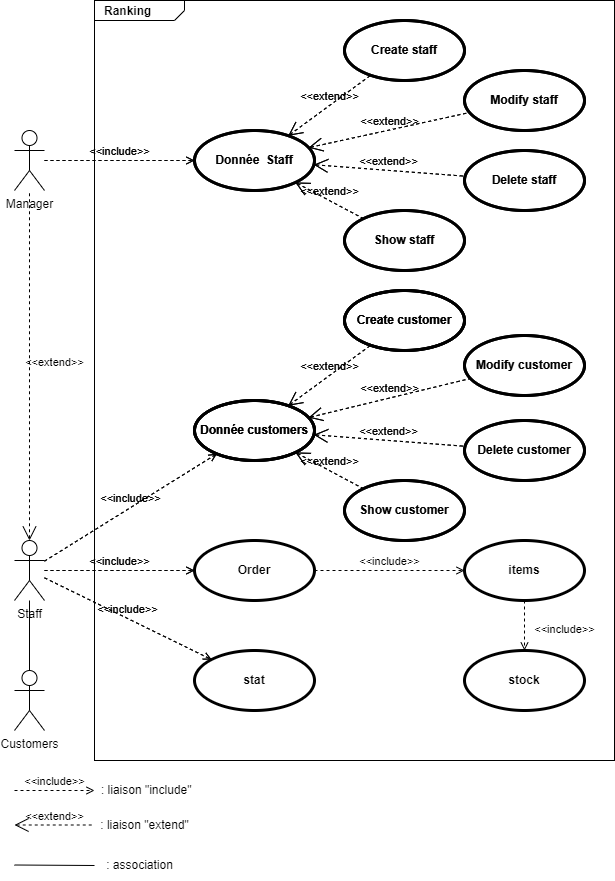

The diagram above was exported from draw.io. Its source (the exported page's mxGraphModel, read from the mxfile embedded in the PNG):
<mxGraphModel dx="1221" dy="764" grid="1" gridSize="10" guides="1" tooltips="1" connect="1" arrows="1" fold="1" page="1" pageScale="1" pageWidth="827" pageHeight="1169" math="0" shadow="0">
  <root>
    <mxCell id="0" />
    <mxCell id="1" parent="0" />
    <mxCell id="QHNm_jBr3AyCsfNkTOBc-62" value="&lt;p style=&quot;margin:0px;margin-top:4px;margin-left:10px;text-align:left;&quot;&gt;&lt;b&gt;Ranking&lt;/b&gt;&lt;/p&gt;" style="html=1;shape=mxgraph.sysml.package;html=1;overflow=fill;whiteSpace=wrap;fillColor=none;" parent="1" vertex="1">
      <mxGeometry x="120" y="40" width="520" height="760" as="geometry" />
    </mxCell>
    <mxCell id="3awYt7qKahZpabFdS9xT-6" value="Staff" style="shape=umlActor;html=1;verticalLabelPosition=bottom;verticalAlign=top;align=center;fillColor=none;" parent="1" vertex="1">
      <mxGeometry x="40" y="580" width="30" height="60" as="geometry" />
    </mxCell>
    <mxCell id="3awYt7qKahZpabFdS9xT-10" value="Donnée customers" style="shape=ellipse;html=1;strokeWidth=3;fontStyle=1;whiteSpace=wrap;align=center;perimeter=ellipsePerimeter;fillColor=none;" parent="1" vertex="1">
      <mxGeometry x="220" y="440" width="120" height="60" as="geometry" />
    </mxCell>
    <mxCell id="3awYt7qKahZpabFdS9xT-11" value="Order" style="shape=ellipse;html=1;strokeWidth=3;fontStyle=1;whiteSpace=wrap;align=center;perimeter=ellipsePerimeter;fillColor=none;" parent="1" vertex="1">
      <mxGeometry x="220" y="580" width="120" height="60" as="geometry" />
    </mxCell>
    <mxCell id="GmJ6NvU2K9QCvQzde59w-1" value="items" style="shape=ellipse;html=1;strokeWidth=3;fontStyle=1;whiteSpace=wrap;align=center;perimeter=ellipsePerimeter;fillColor=none;" parent="1" vertex="1">
      <mxGeometry x="490" y="580" width="120" height="60" as="geometry" />
    </mxCell>
    <mxCell id="GmJ6NvU2K9QCvQzde59w-2" value="stock" style="shape=ellipse;html=1;strokeWidth=3;fontStyle=1;whiteSpace=wrap;align=center;perimeter=ellipsePerimeter;fillColor=none;" parent="1" vertex="1">
      <mxGeometry x="490" y="690" width="120" height="60" as="geometry" />
    </mxCell>
    <mxCell id="GmJ6NvU2K9QCvQzde59w-5" value="&amp;lt;&amp;lt;include&amp;gt;&amp;gt;" style="edgeStyle=none;html=1;endArrow=open;verticalAlign=bottom;dashed=1;labelBackgroundColor=none;rounded=0;" parent="1" source="3awYt7qKahZpabFdS9xT-6" target="3awYt7qKahZpabFdS9xT-11" edge="1">
      <mxGeometry width="160" relative="1" as="geometry">
        <mxPoint x="190" y="400" as="sourcePoint" />
        <mxPoint x="350" y="400" as="targetPoint" />
      </mxGeometry>
    </mxCell>
    <mxCell id="GmJ6NvU2K9QCvQzde59w-6" value="&amp;lt;&amp;lt;include&amp;gt;&amp;gt;" style="edgeStyle=none;html=1;endArrow=open;verticalAlign=bottom;dashed=1;labelBackgroundColor=none;rounded=0;" parent="1" source="3awYt7qKahZpabFdS9xT-6" target="3awYt7qKahZpabFdS9xT-10" edge="1">
      <mxGeometry width="160" relative="1" as="geometry">
        <mxPoint x="80" y="546.0000000000002" as="sourcePoint" />
        <mxPoint x="237.05882352941194" y="504.11764705882365" as="targetPoint" />
      </mxGeometry>
    </mxCell>
    <mxCell id="GmJ6NvU2K9QCvQzde59w-7" value="&amp;lt;&amp;lt;include&amp;gt;&amp;gt;" style="edgeStyle=none;html=1;endArrow=open;verticalAlign=bottom;dashed=1;labelBackgroundColor=none;rounded=0;" parent="1" source="3awYt7qKahZpabFdS9xT-11" target="GmJ6NvU2K9QCvQzde59w-1" edge="1">
      <mxGeometry width="160" relative="1" as="geometry">
        <mxPoint x="90" y="556.0000000000002" as="sourcePoint" />
        <mxPoint x="247.05882352941194" y="514.1176470588236" as="targetPoint" />
      </mxGeometry>
    </mxCell>
    <mxCell id="GmJ6NvU2K9QCvQzde59w-8" value="&amp;lt;&amp;lt;include&amp;gt;&amp;gt;" style="edgeStyle=none;html=1;endArrow=open;verticalAlign=bottom;dashed=1;labelBackgroundColor=none;rounded=0;" parent="1" source="GmJ6NvU2K9QCvQzde59w-1" target="GmJ6NvU2K9QCvQzde59w-2" edge="1">
      <mxGeometry x="0.5" y="40" width="160" relative="1" as="geometry">
        <mxPoint x="100" y="566.0000000000002" as="sourcePoint" />
        <mxPoint x="257.05882352941194" y="524.1176470588236" as="targetPoint" />
        <mxPoint as="offset" />
      </mxGeometry>
    </mxCell>
    <mxCell id="GmJ6NvU2K9QCvQzde59w-10" value="&amp;lt;&amp;lt;include&amp;gt;&amp;gt;" style="edgeStyle=none;html=1;endArrow=open;verticalAlign=bottom;dashed=1;labelBackgroundColor=none;rounded=0;" parent="1" edge="1">
      <mxGeometry width="160" relative="1" as="geometry">
        <mxPoint x="70" y="200" as="sourcePoint" />
        <mxPoint x="220" y="200" as="targetPoint" />
      </mxGeometry>
    </mxCell>
    <mxCell id="QHNm_jBr3AyCsfNkTOBc-1" value="stat" style="shape=ellipse;html=1;strokeWidth=3;fontStyle=1;whiteSpace=wrap;align=center;perimeter=ellipsePerimeter;fillColor=none;" parent="1" vertex="1">
      <mxGeometry x="220" y="690" width="120" height="60" as="geometry" />
    </mxCell>
    <mxCell id="QHNm_jBr3AyCsfNkTOBc-2" value="&amp;lt;&amp;lt;include&amp;gt;&amp;gt;" style="edgeStyle=none;html=1;endArrow=open;verticalAlign=bottom;dashed=1;labelBackgroundColor=none;rounded=0;" parent="1" source="3awYt7qKahZpabFdS9xT-6" target="QHNm_jBr3AyCsfNkTOBc-1" edge="1">
      <mxGeometry width="160" relative="1" as="geometry">
        <mxPoint x="80" y="549.3333333333333" as="sourcePoint" />
        <mxPoint x="230.23564155843883" y="542.6561937085137" as="targetPoint" />
      </mxGeometry>
    </mxCell>
    <mxCell id="QHNm_jBr3AyCsfNkTOBc-3" value="Modify customer" style="shape=ellipse;html=1;strokeWidth=3;fontStyle=1;whiteSpace=wrap;align=center;perimeter=ellipsePerimeter;fillColor=none;" parent="1" vertex="1">
      <mxGeometry x="490" y="375" width="120" height="60" as="geometry" />
    </mxCell>
    <mxCell id="QHNm_jBr3AyCsfNkTOBc-4" value="Delete customer" style="shape=ellipse;html=1;strokeWidth=3;fontStyle=1;whiteSpace=wrap;align=center;perimeter=ellipsePerimeter;fillColor=none;" parent="1" vertex="1">
      <mxGeometry x="490" y="460" width="120" height="60" as="geometry" />
    </mxCell>
    <mxCell id="QHNm_jBr3AyCsfNkTOBc-5" value="Show customer" style="shape=ellipse;html=1;strokeWidth=3;fontStyle=1;whiteSpace=wrap;align=center;perimeter=ellipsePerimeter;fillColor=none;" parent="1" vertex="1">
      <mxGeometry x="370" y="520" width="120" height="60" as="geometry" />
    </mxCell>
    <mxCell id="QHNm_jBr3AyCsfNkTOBc-6" value="Create customer" style="shape=ellipse;html=1;strokeWidth=3;fontStyle=1;whiteSpace=wrap;align=center;perimeter=ellipsePerimeter;fillColor=none;" parent="1" vertex="1">
      <mxGeometry x="370" y="330" width="120" height="60" as="geometry" />
    </mxCell>
    <mxCell id="QHNm_jBr3AyCsfNkTOBc-12" value="&amp;lt;&amp;lt;extend&amp;gt;&amp;gt;" style="edgeStyle=none;html=1;startArrow=open;endArrow=none;startSize=12;verticalAlign=bottom;dashed=1;labelBackgroundColor=none;rounded=0;" parent="1" source="3awYt7qKahZpabFdS9xT-10" target="QHNm_jBr3AyCsfNkTOBc-6" edge="1">
      <mxGeometry width="160" relative="1" as="geometry">
        <mxPoint x="210" y="470" as="sourcePoint" />
        <mxPoint x="370" y="470" as="targetPoint" />
      </mxGeometry>
    </mxCell>
    <mxCell id="QHNm_jBr3AyCsfNkTOBc-14" value="&amp;lt;&amp;lt;extend&amp;gt;&amp;gt;" style="edgeStyle=none;html=1;startArrow=open;endArrow=none;startSize=12;verticalAlign=bottom;dashed=1;labelBackgroundColor=none;rounded=0;" parent="1" source="3awYt7qKahZpabFdS9xT-10" target="QHNm_jBr3AyCsfNkTOBc-3" edge="1">
      <mxGeometry width="160" relative="1" as="geometry">
        <mxPoint x="323.81829979577265" y="455.21934928758037" as="sourcePoint" />
        <mxPoint x="406.1997905215094" y="394.7868202842267" as="targetPoint" />
      </mxGeometry>
    </mxCell>
    <mxCell id="QHNm_jBr3AyCsfNkTOBc-15" value="&amp;lt;&amp;lt;extend&amp;gt;&amp;gt;" style="edgeStyle=none;html=1;startArrow=open;endArrow=none;startSize=12;verticalAlign=bottom;dashed=1;labelBackgroundColor=none;rounded=0;" parent="1" source="3awYt7qKahZpabFdS9xT-10" target="QHNm_jBr3AyCsfNkTOBc-4" edge="1">
      <mxGeometry width="160" relative="1" as="geometry">
        <mxPoint x="344.20885872042595" y="467.14115444306185" as="sourcePoint" />
        <mxPoint x="505.93989981445384" y="428.01446856318717" as="targetPoint" />
      </mxGeometry>
    </mxCell>
    <mxCell id="QHNm_jBr3AyCsfNkTOBc-16" value="&amp;lt;&amp;lt;extend&amp;gt;&amp;gt;" style="edgeStyle=none;html=1;startArrow=open;endArrow=none;startSize=12;verticalAlign=bottom;dashed=1;labelBackgroundColor=none;rounded=0;" parent="1" source="3awYt7qKahZpabFdS9xT-10" target="QHNm_jBr3AyCsfNkTOBc-5" edge="1">
      <mxGeometry width="160" relative="1" as="geometry">
        <mxPoint x="349.3969696196716" y="484.2426406871193" as="sourcePoint" />
        <mxPoint x="500.6477922587726" y="495.6035401673164" as="targetPoint" />
      </mxGeometry>
    </mxCell>
    <mxCell id="QHNm_jBr3AyCsfNkTOBc-27" value="Donnée customers" style="shape=ellipse;html=1;strokeWidth=3;fontStyle=1;whiteSpace=wrap;align=center;perimeter=ellipsePerimeter;fillColor=none;" parent="1" vertex="1">
      <mxGeometry x="220" y="440" width="120" height="60" as="geometry" />
    </mxCell>
    <mxCell id="QHNm_jBr3AyCsfNkTOBc-28" value="Create customer" style="shape=ellipse;html=1;strokeWidth=3;fontStyle=1;whiteSpace=wrap;align=center;perimeter=ellipsePerimeter;fillColor=none;" parent="1" vertex="1">
      <mxGeometry x="370" y="330" width="120" height="60" as="geometry" />
    </mxCell>
    <mxCell id="QHNm_jBr3AyCsfNkTOBc-29" value="Delete staff" style="shape=ellipse;html=1;strokeWidth=3;fontStyle=1;whiteSpace=wrap;align=center;perimeter=ellipsePerimeter;fillColor=none;" parent="1" vertex="1">
      <mxGeometry x="490" y="190" width="120" height="60" as="geometry" />
    </mxCell>
    <mxCell id="QHNm_jBr3AyCsfNkTOBc-30" value="Show staff" style="shape=ellipse;html=1;strokeWidth=3;fontStyle=1;whiteSpace=wrap;align=center;perimeter=ellipsePerimeter;fillColor=none;" parent="1" vertex="1">
      <mxGeometry x="370" y="250" width="120" height="60" as="geometry" />
    </mxCell>
    <mxCell id="QHNm_jBr3AyCsfNkTOBc-31" value="&amp;lt;&amp;lt;extend&amp;gt;&amp;gt;" style="edgeStyle=none;html=1;startArrow=open;endArrow=none;startSize=12;verticalAlign=bottom;dashed=1;labelBackgroundColor=none;rounded=0;" parent="1" edge="1">
      <mxGeometry width="160" relative="1" as="geometry">
        <mxPoint x="313.81829979577265" y="175.21934928758037" as="sourcePoint" />
        <mxPoint x="396.1997905215094" y="114.78682028422668" as="targetPoint" />
      </mxGeometry>
    </mxCell>
    <mxCell id="QHNm_jBr3AyCsfNkTOBc-32" value="&amp;lt;&amp;lt;extend&amp;gt;&amp;gt;" style="edgeStyle=none;html=1;startArrow=open;endArrow=none;startSize=12;verticalAlign=bottom;dashed=1;labelBackgroundColor=none;rounded=0;" parent="1" target="QHNm_jBr3AyCsfNkTOBc-37" edge="1">
      <mxGeometry width="160" relative="1" as="geometry">
        <mxPoint x="334.20885872042595" y="187.14115444306185" as="sourcePoint" />
        <mxPoint x="495.93989981445384" y="148.01446856318717" as="targetPoint" />
      </mxGeometry>
    </mxCell>
    <mxCell id="QHNm_jBr3AyCsfNkTOBc-33" value="&amp;lt;&amp;lt;extend&amp;gt;&amp;gt;" style="edgeStyle=none;html=1;startArrow=open;endArrow=none;startSize=12;verticalAlign=bottom;dashed=1;labelBackgroundColor=none;rounded=0;" parent="1" target="QHNm_jBr3AyCsfNkTOBc-29" edge="1">
      <mxGeometry width="160" relative="1" as="geometry">
        <mxPoint x="339.3969696196716" y="204.24264068711932" as="sourcePoint" />
        <mxPoint x="505.93989981445384" y="158.01446856318717" as="targetPoint" />
      </mxGeometry>
    </mxCell>
    <mxCell id="QHNm_jBr3AyCsfNkTOBc-34" value="&amp;lt;&amp;lt;extend&amp;gt;&amp;gt;" style="edgeStyle=none;html=1;startArrow=open;endArrow=none;startSize=12;verticalAlign=bottom;dashed=1;labelBackgroundColor=none;rounded=0;" parent="1" target="QHNm_jBr3AyCsfNkTOBc-30" edge="1">
      <mxGeometry width="160" relative="1" as="geometry">
        <mxPoint x="320.88511167513366" y="221.95681923294205" as="sourcePoint" />
        <mxPoint x="500.6477922587726" y="225.6035401673164" as="targetPoint" />
      </mxGeometry>
    </mxCell>
    <mxCell id="QHNm_jBr3AyCsfNkTOBc-35" value="Donnée&amp;nbsp; Staff" style="shape=ellipse;html=1;strokeWidth=3;fontStyle=1;whiteSpace=wrap;align=center;perimeter=ellipsePerimeter;fillColor=none;" parent="1" vertex="1">
      <mxGeometry x="220" y="170" width="120" height="60" as="geometry" />
    </mxCell>
    <mxCell id="QHNm_jBr3AyCsfNkTOBc-36" value="Create staff" style="shape=ellipse;html=1;strokeWidth=3;fontStyle=1;whiteSpace=wrap;align=center;perimeter=ellipsePerimeter;fillColor=none;" parent="1" vertex="1">
      <mxGeometry x="370" y="60" width="120" height="60" as="geometry" />
    </mxCell>
    <mxCell id="QHNm_jBr3AyCsfNkTOBc-37" value="Modify staff" style="shape=ellipse;html=1;strokeWidth=3;fontStyle=1;whiteSpace=wrap;align=center;perimeter=ellipsePerimeter;fillColor=none;" parent="1" vertex="1">
      <mxGeometry x="490" y="110" width="120" height="60" as="geometry" />
    </mxCell>
    <mxCell id="QHNm_jBr3AyCsfNkTOBc-39" value="&amp;lt;&amp;lt;include&amp;gt;&amp;gt;" style="edgeStyle=none;html=1;endArrow=open;verticalAlign=bottom;dashed=1;labelBackgroundColor=none;rounded=0;" parent="1" edge="1">
      <mxGeometry width="160" relative="1" as="geometry">
        <mxPoint x="70" y="200" as="sourcePoint" />
        <mxPoint x="220" y="200" as="targetPoint" />
      </mxGeometry>
    </mxCell>
    <mxCell id="QHNm_jBr3AyCsfNkTOBc-40" value="Donnée&amp;nbsp; Staff" style="shape=ellipse;html=1;strokeWidth=3;fontStyle=1;whiteSpace=wrap;align=center;perimeter=ellipsePerimeter;fillColor=none;" parent="1" vertex="1">
      <mxGeometry x="220" y="170" width="120" height="60" as="geometry" />
    </mxCell>
    <mxCell id="QHNm_jBr3AyCsfNkTOBc-41" value="Create staff" style="shape=ellipse;html=1;strokeWidth=3;fontStyle=1;whiteSpace=wrap;align=center;perimeter=ellipsePerimeter;fillColor=none;" parent="1" vertex="1">
      <mxGeometry x="370" y="60" width="120" height="60" as="geometry" />
    </mxCell>
    <mxCell id="QHNm_jBr3AyCsfNkTOBc-42" value="&amp;lt;&amp;lt;extend&amp;gt;&amp;gt;" style="edgeStyle=none;html=1;startArrow=open;endArrow=none;startSize=12;verticalAlign=bottom;dashed=1;labelBackgroundColor=none;rounded=0;" parent="1" edge="1">
      <mxGeometry width="160" relative="1" as="geometry">
        <mxPoint x="313.81829979577265" y="175.21934928758037" as="sourcePoint" />
        <mxPoint x="396.1997905215094" y="114.78682028422668" as="targetPoint" />
      </mxGeometry>
    </mxCell>
    <mxCell id="QHNm_jBr3AyCsfNkTOBc-43" value="&amp;lt;&amp;lt;extend&amp;gt;&amp;gt;" style="edgeStyle=none;html=1;startArrow=open;endArrow=none;startSize=12;verticalAlign=bottom;dashed=1;labelBackgroundColor=none;rounded=0;" parent="1" target="QHNm_jBr3AyCsfNkTOBc-48" edge="1">
      <mxGeometry width="160" relative="1" as="geometry">
        <mxPoint x="334.20885872042595" y="187.14115444306185" as="sourcePoint" />
        <mxPoint x="495.93989981445384" y="148.01446856318717" as="targetPoint" />
      </mxGeometry>
    </mxCell>
    <mxCell id="QHNm_jBr3AyCsfNkTOBc-44" value="&amp;lt;&amp;lt;extend&amp;gt;&amp;gt;" style="edgeStyle=none;html=1;startArrow=open;endArrow=none;startSize=12;verticalAlign=bottom;dashed=1;labelBackgroundColor=none;rounded=0;" parent="1" target="QHNm_jBr3AyCsfNkTOBc-47" edge="1">
      <mxGeometry width="160" relative="1" as="geometry">
        <mxPoint x="339.3969696196716" y="204.24264068711932" as="sourcePoint" />
        <mxPoint x="505.93989981445384" y="158.01446856318717" as="targetPoint" />
      </mxGeometry>
    </mxCell>
    <mxCell id="QHNm_jBr3AyCsfNkTOBc-45" value="&amp;lt;&amp;lt;extend&amp;gt;&amp;gt;" style="edgeStyle=none;html=1;startArrow=open;endArrow=none;startSize=12;verticalAlign=bottom;dashed=1;labelBackgroundColor=none;rounded=0;" parent="1" target="QHNm_jBr3AyCsfNkTOBc-46" edge="1">
      <mxGeometry width="160" relative="1" as="geometry">
        <mxPoint x="320.88511167513366" y="221.95681923294205" as="sourcePoint" />
        <mxPoint x="500.6477922587726" y="225.6035401673164" as="targetPoint" />
      </mxGeometry>
    </mxCell>
    <mxCell id="QHNm_jBr3AyCsfNkTOBc-46" value="Show staff" style="shape=ellipse;html=1;strokeWidth=3;fontStyle=1;whiteSpace=wrap;align=center;perimeter=ellipsePerimeter;fillColor=none;" parent="1" vertex="1">
      <mxGeometry x="370" y="250" width="120" height="60" as="geometry" />
    </mxCell>
    <mxCell id="QHNm_jBr3AyCsfNkTOBc-47" value="Delete staff" style="shape=ellipse;html=1;strokeWidth=3;fontStyle=1;whiteSpace=wrap;align=center;perimeter=ellipsePerimeter;fillColor=none;" parent="1" vertex="1">
      <mxGeometry x="490" y="190" width="120" height="60" as="geometry" />
    </mxCell>
    <mxCell id="QHNm_jBr3AyCsfNkTOBc-48" value="Modify staff" style="shape=ellipse;html=1;strokeWidth=3;fontStyle=1;whiteSpace=wrap;align=center;perimeter=ellipsePerimeter;fillColor=none;" parent="1" vertex="1">
      <mxGeometry x="490" y="110" width="120" height="60" as="geometry" />
    </mxCell>
    <mxCell id="QHNm_jBr3AyCsfNkTOBc-49" value="Create customer" style="shape=ellipse;html=1;strokeWidth=3;fontStyle=1;whiteSpace=wrap;align=center;perimeter=ellipsePerimeter;fillColor=none;" parent="1" vertex="1">
      <mxGeometry x="370" y="330" width="120" height="60" as="geometry" />
    </mxCell>
    <mxCell id="QHNm_jBr3AyCsfNkTOBc-50" value="Donnée customers" style="shape=ellipse;html=1;strokeWidth=3;fontStyle=1;whiteSpace=wrap;align=center;perimeter=ellipsePerimeter;fillColor=none;" parent="1" vertex="1">
      <mxGeometry x="220" y="440" width="120" height="60" as="geometry" />
    </mxCell>
    <mxCell id="QHNm_jBr3AyCsfNkTOBc-51" value="&amp;lt;&amp;lt;extend&amp;gt;&amp;gt;" style="edgeStyle=none;html=1;startArrow=open;endArrow=none;startSize=12;verticalAlign=bottom;dashed=1;labelBackgroundColor=none;rounded=0;" parent="1" edge="1">
      <mxGeometry width="160" relative="1" as="geometry">
        <mxPoint x="313.81829979577265" y="445.21934928758037" as="sourcePoint" />
        <mxPoint x="396.1997905215094" y="384.7868202842267" as="targetPoint" />
      </mxGeometry>
    </mxCell>
    <mxCell id="QHNm_jBr3AyCsfNkTOBc-52" value="&amp;lt;&amp;lt;extend&amp;gt;&amp;gt;" style="edgeStyle=none;html=1;startArrow=open;endArrow=none;startSize=12;verticalAlign=bottom;dashed=1;labelBackgroundColor=none;rounded=0;" parent="1" target="QHNm_jBr3AyCsfNkTOBc-57" edge="1">
      <mxGeometry width="160" relative="1" as="geometry">
        <mxPoint x="334.20885872042595" y="457.14115444306185" as="sourcePoint" />
        <mxPoint x="406.1997905215094" y="394.7868202842267" as="targetPoint" />
      </mxGeometry>
    </mxCell>
    <mxCell id="QHNm_jBr3AyCsfNkTOBc-53" value="&amp;lt;&amp;lt;extend&amp;gt;&amp;gt;" style="edgeStyle=none;html=1;startArrow=open;endArrow=none;startSize=12;verticalAlign=bottom;dashed=1;labelBackgroundColor=none;rounded=0;" parent="1" target="QHNm_jBr3AyCsfNkTOBc-56" edge="1">
      <mxGeometry width="160" relative="1" as="geometry">
        <mxPoint x="339.3969696196716" y="474.2426406871193" as="sourcePoint" />
        <mxPoint x="505.93989981445384" y="428.01446856318717" as="targetPoint" />
      </mxGeometry>
    </mxCell>
    <mxCell id="QHNm_jBr3AyCsfNkTOBc-54" value="&amp;lt;&amp;lt;extend&amp;gt;&amp;gt;" style="edgeStyle=none;html=1;startArrow=open;endArrow=none;startSize=12;verticalAlign=bottom;dashed=1;labelBackgroundColor=none;rounded=0;" parent="1" target="QHNm_jBr3AyCsfNkTOBc-55" edge="1">
      <mxGeometry width="160" relative="1" as="geometry">
        <mxPoint x="320.88511167513366" y="491.95681923294205" as="sourcePoint" />
        <mxPoint x="500.6477922587726" y="495.6035401673164" as="targetPoint" />
      </mxGeometry>
    </mxCell>
    <mxCell id="QHNm_jBr3AyCsfNkTOBc-55" value="Show customer" style="shape=ellipse;html=1;strokeWidth=3;fontStyle=1;whiteSpace=wrap;align=center;perimeter=ellipsePerimeter;fillColor=none;" parent="1" vertex="1">
      <mxGeometry x="370" y="520" width="120" height="60" as="geometry" />
    </mxCell>
    <mxCell id="QHNm_jBr3AyCsfNkTOBc-56" value="Delete customer" style="shape=ellipse;html=1;strokeWidth=3;fontStyle=1;whiteSpace=wrap;align=center;perimeter=ellipsePerimeter;fillColor=none;" parent="1" vertex="1">
      <mxGeometry x="490" y="460" width="120" height="60" as="geometry" />
    </mxCell>
    <mxCell id="QHNm_jBr3AyCsfNkTOBc-57" value="Modify customer" style="shape=ellipse;html=1;strokeWidth=3;fontStyle=1;whiteSpace=wrap;align=center;perimeter=ellipsePerimeter;fillColor=none;" parent="1" vertex="1">
      <mxGeometry x="490" y="375" width="120" height="60" as="geometry" />
    </mxCell>
    <mxCell id="QHNm_jBr3AyCsfNkTOBc-58" value="&amp;lt;&amp;lt;include&amp;gt;&amp;gt;" style="edgeStyle=none;html=1;endArrow=open;verticalAlign=bottom;dashed=1;labelBackgroundColor=none;rounded=0;" parent="1" edge="1">
      <mxGeometry width="160" relative="1" as="geometry">
        <mxPoint x="70" y="600.6666666666667" as="sourcePoint" />
        <mxPoint x="242.4165335010373" y="493.385268043799" as="targetPoint" />
      </mxGeometry>
    </mxCell>
    <mxCell id="QHNm_jBr3AyCsfNkTOBc-59" value="&amp;lt;&amp;lt;include&amp;gt;&amp;gt;" style="edgeStyle=none;html=1;endArrow=open;verticalAlign=bottom;dashed=1;labelBackgroundColor=none;rounded=0;" parent="1" edge="1">
      <mxGeometry width="160" relative="1" as="geometry">
        <mxPoint x="70" y="610" as="sourcePoint" />
        <mxPoint x="220" y="610" as="targetPoint" />
      </mxGeometry>
    </mxCell>
    <mxCell id="QHNm_jBr3AyCsfNkTOBc-60" value="&amp;lt;&amp;lt;include&amp;gt;&amp;gt;" style="edgeStyle=none;html=1;endArrow=open;verticalAlign=bottom;dashed=1;labelBackgroundColor=none;rounded=0;" parent="1" edge="1">
      <mxGeometry width="160" relative="1" as="geometry">
        <mxPoint x="70" y="617.3333333333333" as="sourcePoint" />
        <mxPoint x="237.09959985922023" y="699.0264710422855" as="targetPoint" />
      </mxGeometry>
    </mxCell>
    <mxCell id="QHNm_jBr3AyCsfNkTOBc-63" value="Customers" style="shape=umlActor;html=1;verticalLabelPosition=bottom;verticalAlign=top;align=center;fillColor=none;" parent="1" vertex="1">
      <mxGeometry x="40" y="710" width="30" height="60" as="geometry" />
    </mxCell>
    <mxCell id="QHNm_jBr3AyCsfNkTOBc-64" value="Manager" style="shape=umlActor;html=1;verticalLabelPosition=bottom;verticalAlign=top;align=center;fillColor=none;" parent="1" vertex="1">
      <mxGeometry x="40" y="170" width="30" height="60" as="geometry" />
    </mxCell>
    <mxCell id="QHNm_jBr3AyCsfNkTOBc-65" value="&amp;lt;&amp;lt;extend&amp;gt;&amp;gt;" style="edgeStyle=none;html=1;startArrow=open;endArrow=none;startSize=12;verticalAlign=bottom;dashed=1;labelBackgroundColor=none;rounded=0;" parent="1" source="3awYt7qKahZpabFdS9xT-6" target="QHNm_jBr3AyCsfNkTOBc-64" edge="1">
      <mxGeometry x="-0.0286" y="-25" width="160" relative="1" as="geometry">
        <mxPoint x="180" y="460" as="sourcePoint" />
        <mxPoint x="340" y="460" as="targetPoint" />
        <mxPoint as="offset" />
      </mxGeometry>
    </mxCell>
    <mxCell id="QHNm_jBr3AyCsfNkTOBc-69" value="&amp;lt;&amp;lt;include&amp;gt;&amp;gt;" style="edgeStyle=none;html=1;endArrow=open;verticalAlign=bottom;dashed=1;labelBackgroundColor=none;rounded=0;" parent="1" edge="1">
      <mxGeometry width="160" relative="1" as="geometry">
        <mxPoint x="40" y="830" as="sourcePoint" />
        <mxPoint x="120" y="830" as="targetPoint" />
      </mxGeometry>
    </mxCell>
    <mxCell id="QHNm_jBr3AyCsfNkTOBc-70" value="&amp;nbsp;: liaison &quot;include&quot;" style="text;html=1;align=center;verticalAlign=middle;resizable=0;points=[];autosize=1;strokeColor=none;fillColor=none;" parent="1" vertex="1">
      <mxGeometry x="110" y="815" width="120" height="30" as="geometry" />
    </mxCell>
    <mxCell id="QHNm_jBr3AyCsfNkTOBc-71" value="&amp;lt;&amp;lt;extend&amp;gt;&amp;gt;" style="edgeStyle=none;html=1;startArrow=open;endArrow=none;startSize=12;verticalAlign=bottom;dashed=1;labelBackgroundColor=none;rounded=0;" parent="1" edge="1">
      <mxGeometry width="160" relative="1" as="geometry">
        <mxPoint x="40" y="864.5" as="sourcePoint" />
        <mxPoint x="120" y="864.5" as="targetPoint" />
      </mxGeometry>
    </mxCell>
    <mxCell id="QHNm_jBr3AyCsfNkTOBc-72" value=": liaison &quot;extend&quot;" style="text;html=1;align=center;verticalAlign=middle;resizable=0;points=[];autosize=1;strokeColor=none;fillColor=none;" parent="1" vertex="1">
      <mxGeometry x="115" y="850" width="110" height="30" as="geometry" />
    </mxCell>
    <mxCell id="QHNm_jBr3AyCsfNkTOBc-74" value=": association" style="text;html=1;align=center;verticalAlign=middle;resizable=0;points=[];autosize=1;strokeColor=none;fillColor=none;" parent="1" vertex="1">
      <mxGeometry x="120" y="890" width="90" height="30" as="geometry" />
    </mxCell>
    <mxCell id="QHNm_jBr3AyCsfNkTOBc-76" value="" style="edgeStyle=none;html=1;endArrow=none;verticalAlign=bottom;rounded=0;entryX=0.5;entryY=0;entryDx=0;entryDy=0;entryPerimeter=0;" parent="1" source="3awYt7qKahZpabFdS9xT-6" target="QHNm_jBr3AyCsfNkTOBc-63" edge="1">
      <mxGeometry width="160" relative="1" as="geometry">
        <mxPoint x="280" y="670" as="sourcePoint" />
        <mxPoint x="440" y="670" as="targetPoint" />
      </mxGeometry>
    </mxCell>
    <mxCell id="QHNm_jBr3AyCsfNkTOBc-77" value="" style="edgeStyle=none;html=1;endArrow=none;verticalAlign=bottom;rounded=0;" parent="1" edge="1">
      <mxGeometry width="160" relative="1" as="geometry">
        <mxPoint x="40" y="904.5" as="sourcePoint" />
        <mxPoint x="120" y="905" as="targetPoint" />
      </mxGeometry>
    </mxCell>
  </root>
</mxGraphModel>